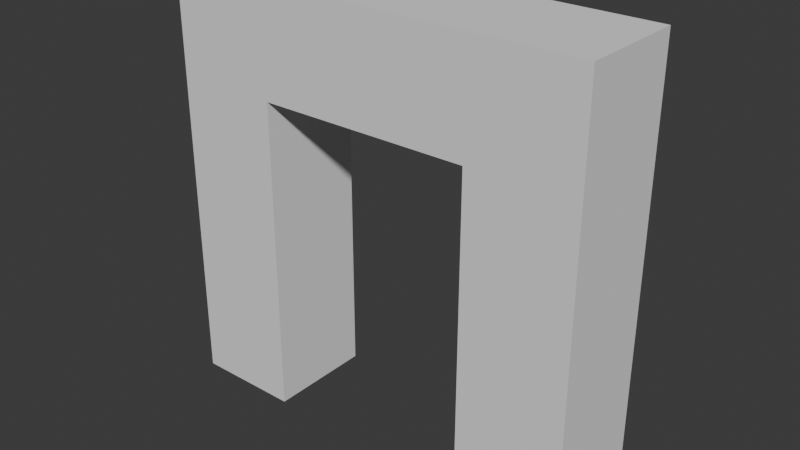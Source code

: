 # Source: door_4x4x1.blend  (saved by Blender 4.1.24; exported with 4.5.12 LTS)
import bpy
from mathutils import Matrix  # noqa: F401  (used for matrix-valued properties, if any)

bpy.ops.wm.read_factory_settings(use_empty=True)
scene = bpy.context.scene
scene.name = 'Scene'

# ---- collections
col_collection = bpy.data.collections.new('Collection'); scene.collection.children.link(col_collection)

# ---- world
world_world = bpy.data.worlds.new('World'); scene.world = world_world
world_world.use_nodes = True; world_world.node_tree.nodes.clear()
_N = world_world.node_tree.nodes; _L = world_world.node_tree.links
n0 = _N.new('ShaderNodeOutputWorld'); n0.name = 'World Output'; n0.location = (300, 300)
n1 = _N.new('ShaderNodeBackground'); n1.name = 'Background'; n1.location = (10, 300)
n1.inputs[0].default_value = (0.05088, 0.05088, 0.05088, 1.0)
_L.new(n1.outputs[0], n0.inputs[0])
n0.is_active_output = True
world_world.color = (0.05088, 0.05088, 0.05088)
world_world.use_sun_shadow = False
world_world.sun_shadow_jitter_overblur = 0.0

# ---- meshes
me_cube_001 = bpy.data.meshes.new('Cube.001')
me_cube_001.from_pydata([(-2.0, -2.235e-08, 2.0), (-2.0, 1.0, 2.0), (2.0, -2.235e-08, -2.0), (2.0, -2.235e-08, 2.0), (2.0, 1.0, -2.0), (2.0, 1.0, 2.0), (1.0, 1.0, -2.0), (-1.0, 1.0, 2.0), (1.0, 1.0, 2.0), (-1.0, -2.235e-08, -2.0), (1.0, -2.235e-08, -2.0), (1.0, -2.235e-08, 2.0), (-1.0, -2.235e-08, 2.0), (-2.0, -2.235e-08, -2.0), (-2.0, -2.235e-08, 1.0), (-2.0, 1.0, 1.0), (-2.0, 1.0, -2.0), (2.0, 1.0, 1.0), (2.0, -2.235e-08, 1.0), (1.0, -2.235e-08, 1.0), (-1.0, -2.235e-08, 1.0), (-1.0, 1.0, -2.0), (-1.0, 1.0, 1.0), (1.0, 1.0, 1.0)], [], [(14, 0, 1, 15), (23, 8, 5, 17), (17, 5, 3, 18), (20, 12, 0, 14), (6, 4, 2, 10), (7, 1, 0, 12), (5, 8, 11, 3), (8, 7, 12, 11), (16, 21, 9, 13), (18, 3, 11, 19), (19, 11, 12, 20), (15, 1, 7, 22), (22, 7, 8, 23), (16, 15, 22, 21), (2, 18, 19, 10), (9, 20, 14, 13), (4, 17, 18, 2), (6, 23, 17, 4), (13, 14, 15, 16), (22, 23, 19, 20), (9, 21, 22, 20), (10, 19, 23, 6)])
_uv = me_cube_001.uv_layers.new(name='UVMap')
_uv.uv.foreach_set('vector', [0.3674, 0.75, 0.3674, 1.0, 0.1674, 1.0, 0.1674, 0.75, 0.2501, 0.7499, 0.2501, 0.9999, 0.0001001, 0.9999, 0.0001, 0.75, 0.4129, 0.75, 0.4129, 1.0, 0.2129, 1.0, 0.2129, 0.75, 0.2501, 0.75, 0.2501, 0.9999, 0.0001001, 0.9999, 0.0001001, 0.75, 0.3125, 0.5, 0.375, 0.5, 0.375, 0.75, 0.3125, 0.75, 0.8125, 0.5, 0.875, 0.5, 0.875, 0.75, 0.8125, 0.75, 0.625, 0.5, 0.6875, 0.5, 0.6875, 0.75, 0.625, 0.75, 0.6875, 0.5, 0.8125, 0.5, 0.8125, 0.75, 0.6875, 0.75, 0.125, 0.5, 0.1875, 0.5, 0.1875, 0.75, 0.125, 0.75, 0.9999, 0.7499, 0.9999, 0.9999, 0.75, 0.9999, 0.7499, 0.7499, 0.7499, 0.7499, 0.75, 0.9999, 0.2501, 0.9999, 0.2501, 0.75, 0.9999, 0.7499, 0.9999, 0.9999, 0.75, 0.9999, 0.7499, 0.7499, 0.7499, 0.7499, 0.75, 0.9999, 0.2501, 0.9999, 0.2501, 0.7499, 0.9999, 9.99e-05, 0.9999, 0.7499, 0.7499, 0.7499, 0.7499, 9.996e-05, 0.9999, 0.0001, 0.9999, 0.7499, 0.7499, 0.7499, 0.7499, 0.0001, 0.25, 0.0001001, 0.2501, 0.75, 0.0001001, 0.75, 9.999e-05, 0.0001001, 0.2537, 1.937e-05, 0.2537, 0.75, 0.187, 0.75, 0.187, 1.937e-05, 0.25, 0.0001001, 0.2501, 0.7499, 0.0001, 0.75, 9.996e-05, 0.0001001, 0.3349, 1.937e-05, 0.3349, 0.75, 0.2683, 0.75, 0.2683, 1.937e-05, 0.7499, 0.7499, 0.2501, 0.7499, 0.7499, 0.7499, 0.2501, 0.75, 0.4439, 0.0001001, 0.5561, 9.996e-05, 0.5561, 0.7499, 0.4439, 0.75, 0.5561, 0.0001, 0.5561, 0.7499, 0.4439, 0.7499, 0.4439, 0.0001001])
me_cube_001.update()

# ---- objects
ob_door = bpy.data.objects.new('Door', me_cube_001)

# ---- transforms, parenting, visibility, modifiers, constraints
ob_door.location = (0.0, 0.0, 0.0)

# ---- collection membership
col_collection.objects.link(ob_door)

# ---- scene / render settings (as saved in the file)
scene.frame_start = 1; scene.frame_end = 250; scene.frame_set(1)
scene.render.engine = 'BLENDER_EEVEE_NEXT'
scene.cycles.sampling_pattern = 'TABULATED_SOBOL'
scene.eevee.ray_tracing_options.trace_max_roughness = 0.0
bpy.context.view_layer.update()

# ---- added for rendering (the .blend has no active camera and no usable light): camera, sun
cam_auto = bpy.data.cameras.new('AutoCamera')
cam_auto.lens = 50.0
cam_auto.sensor_width = 36.0
cam_auto.clip_end = 1000.0
ob_auto_camera = bpy.data.objects.new('AutoCamera', cam_auto)
scene.collection.objects.link(ob_auto_camera)
ob_auto_camera.location = (5.31501, -5.87801, 4.25201)
ob_auto_camera.rotation_euler = (1.09748, -7.21219e-08, 0.694738)
scene.camera = ob_auto_camera
light_auto_sun = bpy.data.lights.new('AutoSun', 'SUN')
light_auto_sun.energy = 3.0
light_auto_sun.angle = 0.0523599
ob_auto_sun = bpy.data.objects.new('AutoSun', light_auto_sun)
scene.collection.objects.link(ob_auto_sun)
ob_auto_sun.rotation_euler = (0.872665, 0.174533, 0.523599)
bpy.context.view_layer.update()
